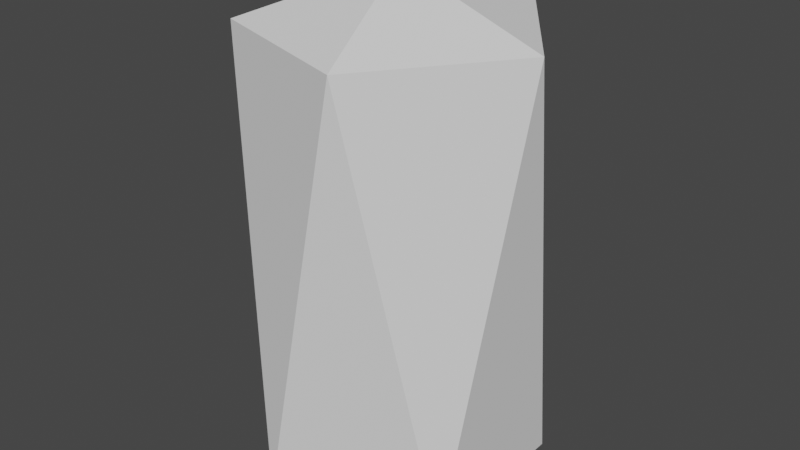 # Source: d_se.blend  (saved by Blender 3.1.7; exported with 4.5.12 LTS)
import bpy
from mathutils import Matrix  # noqa: F401  (used for matrix-valued properties, if any)

bpy.ops.wm.read_factory_settings(use_empty=True)
scene = bpy.context.scene
scene.name = 'Scene'

# ---- world
world_world = bpy.data.worlds.new('World'); scene.world = world_world
world_world.use_nodes = True; world_world.node_tree.nodes.clear()
_N = world_world.node_tree.nodes; _L = world_world.node_tree.links
n0 = _N.new('ShaderNodeOutputWorld'); n0.name = 'World Output'; n0.location = (300, 300)
n1 = _N.new('ShaderNodeBackground'); n1.name = 'Background'; n1.location = (10, 300)
n1.inputs[0].default_value = (0.05088, 0.05088, 0.05088, 1.0)
_L.new(n1.outputs[0], n0.inputs[0])
n0.is_active_output = True
world_world.color = (0.05088, 0.05088, 0.05088)
world_world.use_sun_shadow = False
world_world.sun_shadow_jitter_overblur = 0.0

# ---- meshes
me_icokugel_006 = bpy.data.meshes.new('Icokugel.006')
me_icokugel_006.from_pydata([(0.0, 0.0, -0.4158), (0.7236, -0.5257, -0.564), (-0.2764, -0.8506, -0.564), (-0.8944, 0.0, -0.564), (-0.2764, 0.8506, -0.564), (0.7236, 0.5257, -0.564), (0.2764, -0.8506, 0.518), (-0.7236, -0.5257, 0.518), (-0.7236, 0.5257, 0.518), (0.2764, 0.8506, 0.518), (0.8944, 0.0, 0.518), (0.0, 0.0, 0.6463)], [], [(0, 1, 2), (1, 0, 5), (0, 2, 3), (0, 3, 4), (0, 4, 5), (1, 5, 10), (2, 1, 6), (3, 2, 7), (4, 3, 8), (5, 4, 9), (1, 10, 6), (2, 6, 7), (3, 7, 8), (4, 8, 9), (5, 9, 10), (6, 10, 11), (7, 6, 11), (8, 7, 11), (9, 8, 11), (10, 9, 11)])
_uv = me_icokugel_006.uv_layers.new(name='UV-Map')
_uv.uv.foreach_set('vector', [0.1818, 0.0, 0.2727, 0.1575, 0.09091, 0.1575, 0.2727, 0.1575, 0.3636, 0.0, 0.4545, 0.1575, 0.9091, 0.0, 1.0, 0.1575, 0.8182, 0.1575, 0.7273, 0.0, 0.8182, 0.1575, 0.6364, 0.1575, 0.5455, 0.0, 0.6364, 0.1575, 0.4545, 0.1575, 0.2727, 0.1575, 0.4545, 0.1575, 0.3636, 0.3149, 0.09091, 0.1575, 0.2727, 0.1575, 0.1818, 0.3149, 0.8182, 0.1575, 1.0, 0.1575, 0.9091, 0.3149, 0.6364, 0.1575, 0.8182, 0.1575, 0.7273, 0.3149, 0.4545, 0.1575, 0.6364, 0.1575, 0.5455, 0.3149, 0.2727, 0.1575, 0.3636, 0.3149, 0.1818, 0.3149, 0.09091, 0.1575, 0.1818, 0.3149, 0.0, 0.3149, 0.8182, 0.1575, 0.9091, 0.3149, 0.7273, 0.3149, 0.6364, 0.1575, 0.7273, 0.3149, 0.5455, 0.3149, 0.4545, 0.1575, 0.5455, 0.3149, 0.3636, 0.3149, 0.1818, 0.3149, 0.3636, 0.3149, 0.2727, 0.4724, 0.0, 0.3149, 0.1818, 0.3149, 0.09091, 0.4724, 0.7273, 0.3149, 0.9091, 0.3149, 0.8182, 0.4724, 0.5455, 0.3149, 0.7273, 0.3149, 0.6364, 0.4724, 0.3636, 0.3149, 0.5455, 0.3149, 0.4545, 0.4724])
me_icokugel_006.use_remesh_fix_poles = True
me_icokugel_006.use_remesh_preserve_attributes = False
me_icokugel_006.update()

# ---- objects
ob_icokugel = bpy.data.objects.new('Icokugel', me_icokugel_006)

# ---- transforms, parenting, visibility, modifiers, constraints
ob_icokugel.location = (0.0, 0.0, 0.0)
ob_icokugel.scale = (1.0, 1.0, 2.5)

# ---- collection membership
scene.collection.objects.link(ob_icokugel)

# ---- scene / render settings (as saved in the file)
scene.frame_start = 1; scene.frame_end = 250; scene.frame_set(1)
scene.render.engine = 'BLENDER_EEVEE_NEXT'
scene.cycles.sampling_pattern = 'TABULATED_SOBOL'
scene.cycles.use_light_tree = False
scene.view_settings.view_transform = 'Filmic'
bpy.context.view_layer.update()

# ---- added for rendering (the .blend has no active camera and no usable light): camera, sun
cam_auto = bpy.data.cameras.new('AutoCamera')
cam_auto.lens = 50.0
cam_auto.sensor_width = 36.0
cam_auto.clip_end = 1000.0
ob_auto_camera = bpy.data.objects.new('AutoCamera', cam_auto)
scene.collection.objects.link(ob_auto_camera)
ob_auto_camera.location = (3.61318, -4.33582, 2.99339)
ob_auto_camera.rotation_euler = (1.09748, -7.21219e-08, 0.694738)
scene.camera = ob_auto_camera
light_auto_sun = bpy.data.lights.new('AutoSun', 'SUN')
light_auto_sun.energy = 3.0
light_auto_sun.angle = 0.0523599
ob_auto_sun = bpy.data.objects.new('AutoSun', light_auto_sun)
scene.collection.objects.link(ob_auto_sun)
ob_auto_sun.rotation_euler = (0.872665, 0.174533, 0.523599)
bpy.context.view_layer.update()

